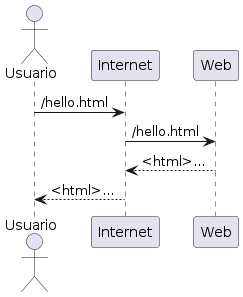

The diagram above was rendered by PlantUML. Its source (embedded in the PNG):
@startuml

actor Usuario

Usuario -> Internet : /hello.html
Internet -> Web : /hello.html
Web --> Internet : <html>...
Internet --> Usuario : <html>...

@enduml